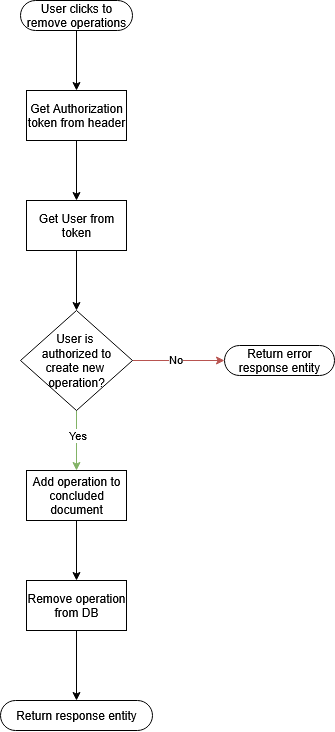

The diagram above was exported from draw.io. Its source (the exported page's mxGraphModel, read from the mxfile embedded in the PNG):
<mxGraphModel dx="727" dy="406" grid="1" gridSize="10" guides="1" tooltips="1" connect="1" arrows="1" fold="1" page="1" pageScale="1" pageWidth="827" pageHeight="1169" math="0" shadow="0">
  <root>
    <mxCell id="0" />
    <mxCell id="1" parent="0" />
    <mxCell id="UQOomTZAaCyZAPaUyG3R-46" style="edgeStyle=orthogonalEdgeStyle;rounded=0;orthogonalLoop=1;jettySize=auto;html=1;entryX=0.5;entryY=0.5;entryDx=0;entryDy=-15;entryPerimeter=0;" parent="1" edge="1">
      <mxGeometry relative="1" as="geometry">
        <mxPoint x="414" y="530" as="targetPoint" />
      </mxGeometry>
    </mxCell>
    <mxCell id="QcQdOetUA6qP5Ii0NC-2-26" style="edgeStyle=orthogonalEdgeStyle;rounded=0;orthogonalLoop=1;jettySize=auto;html=1;" parent="1" edge="1">
      <mxGeometry relative="1" as="geometry">
        <mxPoint x="140" y="710" as="sourcePoint" />
      </mxGeometry>
    </mxCell>
    <mxCell id="7Zbe0JVSpx2qkuPcfZEY-54" style="edgeStyle=orthogonalEdgeStyle;rounded=0;orthogonalLoop=1;jettySize=auto;html=1;" edge="1" parent="1" source="7Zbe0JVSpx2qkuPcfZEY-32" target="7Zbe0JVSpx2qkuPcfZEY-39">
      <mxGeometry relative="1" as="geometry" />
    </mxCell>
    <mxCell id="7Zbe0JVSpx2qkuPcfZEY-32" value="&lt;div&gt;User clicks to remove operations&lt;/div&gt;" style="html=1;dashed=0;whiteSpace=wrap;shape=mxgraph.dfd.start" vertex="1" parent="1">
      <mxGeometry x="358" y="40" width="112" height="30" as="geometry" />
    </mxCell>
    <mxCell id="7Zbe0JVSpx2qkuPcfZEY-37" value="&lt;div&gt;Return response entity&lt;/div&gt;" style="html=1;dashed=0;whiteSpace=wrap;shape=mxgraph.dfd.start" vertex="1" parent="1">
      <mxGeometry x="338" y="740" width="152" height="30" as="geometry" />
    </mxCell>
    <mxCell id="7Zbe0JVSpx2qkuPcfZEY-43" style="edgeStyle=orthogonalEdgeStyle;rounded=0;orthogonalLoop=1;jettySize=auto;html=1;" edge="1" parent="1" source="7Zbe0JVSpx2qkuPcfZEY-39" target="7Zbe0JVSpx2qkuPcfZEY-42">
      <mxGeometry relative="1" as="geometry" />
    </mxCell>
    <mxCell id="7Zbe0JVSpx2qkuPcfZEY-39" value="Get Authorization token from header" style="html=1;dashed=0;whiteSpace=wrap;" vertex="1" parent="1">
      <mxGeometry x="364" y="130" width="100" height="50" as="geometry" />
    </mxCell>
    <mxCell id="7Zbe0JVSpx2qkuPcfZEY-45" style="edgeStyle=orthogonalEdgeStyle;rounded=0;orthogonalLoop=1;jettySize=auto;html=1;fillColor=#d5e8d4;strokeColor=#82b366;" edge="1" parent="1" source="7Zbe0JVSpx2qkuPcfZEY-41" target="7Zbe0JVSpx2qkuPcfZEY-58">
      <mxGeometry relative="1" as="geometry">
        <mxPoint x="450" y="510" as="targetPoint" />
      </mxGeometry>
    </mxCell>
    <mxCell id="7Zbe0JVSpx2qkuPcfZEY-46" value="Yes" style="edgeLabel;html=1;align=center;verticalAlign=middle;resizable=0;points=[];" vertex="1" connectable="0" parent="7Zbe0JVSpx2qkuPcfZEY-45">
      <mxGeometry x="-0.1722" y="1" relative="1" as="geometry">
        <mxPoint as="offset" />
      </mxGeometry>
    </mxCell>
    <mxCell id="7Zbe0JVSpx2qkuPcfZEY-48" style="edgeStyle=orthogonalEdgeStyle;rounded=0;orthogonalLoop=1;jettySize=auto;html=1;fillColor=#f8cecc;strokeColor=#b85450;" edge="1" parent="1" source="7Zbe0JVSpx2qkuPcfZEY-41" target="7Zbe0JVSpx2qkuPcfZEY-47">
      <mxGeometry relative="1" as="geometry" />
    </mxCell>
    <mxCell id="7Zbe0JVSpx2qkuPcfZEY-49" value="No" style="edgeLabel;html=1;align=center;verticalAlign=middle;resizable=0;points=[];" vertex="1" connectable="0" parent="7Zbe0JVSpx2qkuPcfZEY-48">
      <mxGeometry x="-0.0824" y="1" relative="1" as="geometry">
        <mxPoint as="offset" />
      </mxGeometry>
    </mxCell>
    <mxCell id="7Zbe0JVSpx2qkuPcfZEY-41" value="&lt;div&gt;User&amp;nbsp;is&amp;nbsp;&lt;/div&gt;&lt;div&gt;authorized to create&amp;nbsp;new&amp;nbsp;&lt;/div&gt;&lt;div&gt;operation?&lt;/div&gt;" style="shape=rhombus;html=1;dashed=0;whiteSpace=wrap;perimeter=rhombusPerimeter;" vertex="1" parent="1">
      <mxGeometry x="358" y="350" width="112" height="100" as="geometry" />
    </mxCell>
    <mxCell id="7Zbe0JVSpx2qkuPcfZEY-44" style="edgeStyle=orthogonalEdgeStyle;rounded=0;orthogonalLoop=1;jettySize=auto;html=1;" edge="1" parent="1" source="7Zbe0JVSpx2qkuPcfZEY-42" target="7Zbe0JVSpx2qkuPcfZEY-41">
      <mxGeometry relative="1" as="geometry" />
    </mxCell>
    <mxCell id="7Zbe0JVSpx2qkuPcfZEY-42" value="Get User from token" style="html=1;dashed=0;whiteSpace=wrap;" vertex="1" parent="1">
      <mxGeometry x="364" y="240" width="100" height="50" as="geometry" />
    </mxCell>
    <mxCell id="7Zbe0JVSpx2qkuPcfZEY-47" value="Return error response entity" style="html=1;dashed=0;whiteSpace=wrap;shape=mxgraph.dfd.start" vertex="1" parent="1">
      <mxGeometry x="562" y="385" width="110" height="30" as="geometry" />
    </mxCell>
    <mxCell id="7Zbe0JVSpx2qkuPcfZEY-56" style="edgeStyle=orthogonalEdgeStyle;rounded=0;orthogonalLoop=1;jettySize=auto;html=1;" edge="1" parent="1" target="7Zbe0JVSpx2qkuPcfZEY-33">
      <mxGeometry relative="1" as="geometry">
        <mxPoint x="414" y="560.0000000000001" as="sourcePoint" />
      </mxGeometry>
    </mxCell>
    <mxCell id="7Zbe0JVSpx2qkuPcfZEY-61" style="edgeStyle=orthogonalEdgeStyle;rounded=0;orthogonalLoop=1;jettySize=auto;html=1;" edge="1" parent="1" source="7Zbe0JVSpx2qkuPcfZEY-58" target="7Zbe0JVSpx2qkuPcfZEY-60">
      <mxGeometry relative="1" as="geometry" />
    </mxCell>
    <mxCell id="7Zbe0JVSpx2qkuPcfZEY-58" value="Add operation to concluded document" style="html=1;dashed=0;whiteSpace=wrap;" vertex="1" parent="1">
      <mxGeometry x="364" y="510" width="100" height="50" as="geometry" />
    </mxCell>
    <mxCell id="7Zbe0JVSpx2qkuPcfZEY-62" style="edgeStyle=orthogonalEdgeStyle;rounded=0;orthogonalLoop=1;jettySize=auto;html=1;" edge="1" parent="1" source="7Zbe0JVSpx2qkuPcfZEY-60" target="7Zbe0JVSpx2qkuPcfZEY-37">
      <mxGeometry relative="1" as="geometry" />
    </mxCell>
    <mxCell id="7Zbe0JVSpx2qkuPcfZEY-60" value="Remove operation from DB" style="html=1;dashed=0;whiteSpace=wrap;" vertex="1" parent="1">
      <mxGeometry x="364" y="620" width="100" height="50" as="geometry" />
    </mxCell>
  </root>
</mxGraphModel>